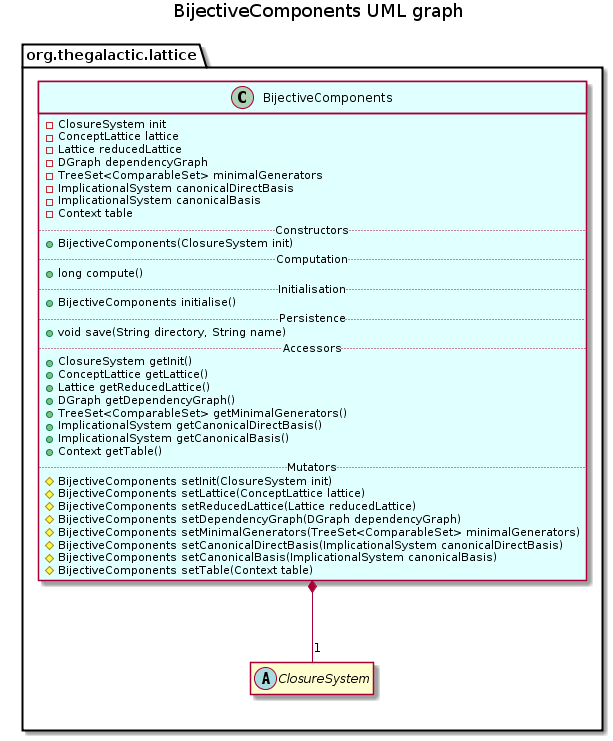

The diagram above was rendered by PlantUML. Its source (embedded in the PNG):
@startuml BijectiveComponents.png
package org.thegalactic.lattice {
    class BijectiveComponents {
        -ClosureSystem init
        -ConceptLattice lattice
        -Lattice reducedLattice
        -DGraph dependencyGraph
        -TreeSet<ComparableSet> minimalGenerators
        -ImplicationalSystem canonicalDirectBasis
        -ImplicationalSystem canonicalBasis
        -Context table
        .. Constructors ..
        +BijectiveComponents(ClosureSystem init)
        .. Computation ..
        +long compute()
        .. Initialisation ..
        +BijectiveComponents initialise()
        .. Persistence ..
        +void save(String directory, String name)
        .. Accessors ..
        +ClosureSystem getInit()
        +ConceptLattice getLattice()
        +Lattice getReducedLattice()
        +DGraph getDependencyGraph()
        +TreeSet<ComparableSet> getMinimalGenerators()
        +ImplicationalSystem getCanonicalDirectBasis()
        +ImplicationalSystem getCanonicalBasis()
        +Context getTable()
        .. Mutators ..
        #BijectiveComponents setInit(ClosureSystem init)
        #BijectiveComponents setLattice(ConceptLattice lattice)
        #BijectiveComponents setReducedLattice(Lattice reducedLattice)
        #BijectiveComponents setDependencyGraph(DGraph dependencyGraph)
        #BijectiveComponents setMinimalGenerators(TreeSet<ComparableSet> minimalGenerators)
        #BijectiveComponents setCanonicalDirectBasis(ImplicationalSystem canonicalDirectBasis)
        #BijectiveComponents setCanonicalBasis(ImplicationalSystem canonicalBasis)
        #BijectiveComponents setTable(Context table)
    }

    BijectiveComponents *-- "1" ClosureSystem
}
package org.thegalactic.lattice {
    class ClosureSystem {
        +{abstract} TreeSet<Comparable> getSet()
        +{abstract} TreeSet<Comparable> closure(TreeSet<Comparable> set)
        +{abstract} void save(String file)
        
        +ConceptLattice closedSetLattice(boolean  diagram)
        +ConceptLattice lattice()
        +Vector<Concept> allClosures()
        +Concept nextClosure(Concept cl)
        +DGraph precedenceGraph()
        +TreeMap<Object, TreeSet> getReducibleElements()
    }

    abstract class ClosureSystem
}

 hide members
 show BijectiveComponents members
 class BijectiveComponents #LightCyan
 title BijectiveComponents UML graph
@enduml